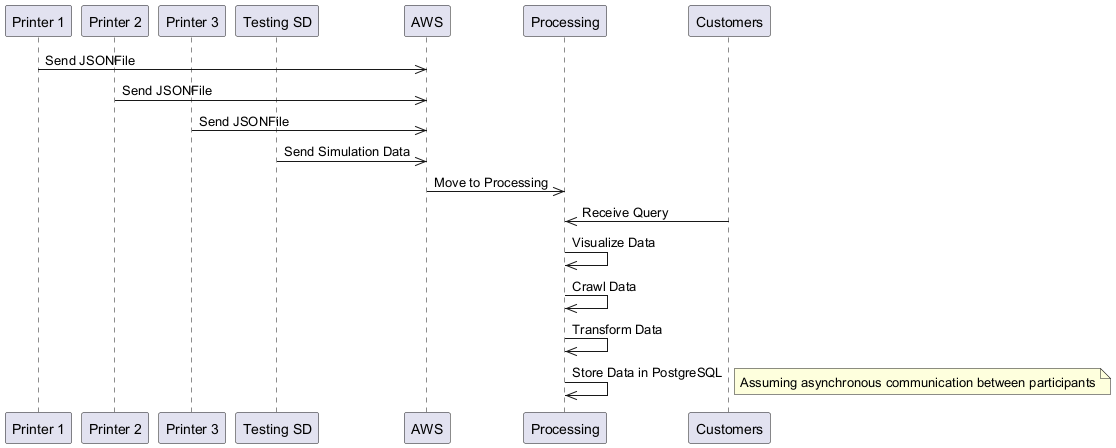

The diagram above was rendered by PlantUML. Its source (embedded in the PNG):
@startuml
participant Printer1 as "Printer 1"
participant Printer2 as "Printer 2"
participant Printer3 as "Printer 3"
participant TestingSD as "Testing SD"
participant AWS as "AWS"
participant Processing as "Processing"
participant Customers as "Customers"

Printer1 ->> AWS: Send JSONFile
Printer2 ->> AWS: Send JSONFile
Printer3 ->> AWS: Send JSONFile
TestingSD ->> AWS: Send Simulation Data
AWS ->> Processing: Move to Processing
Customers ->> Processing: Receive Query
Processing ->> Processing: Visualize Data
Processing ->> Processing: Crawl Data
Processing ->> Processing: Transform Data
Processing ->> Processing: Store Data in PostgreSQL
note right: Assuming asynchronous communication between participants
@enduml